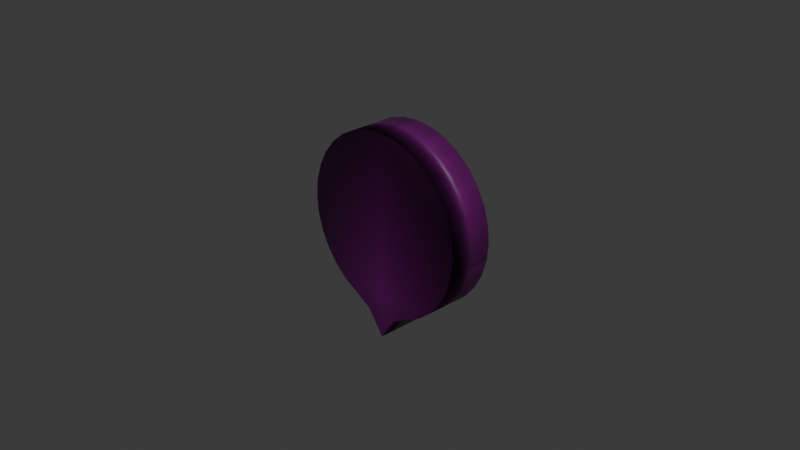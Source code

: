 # Source: accident.blend  (saved by Blender 4.2.66; exported with 4.5.12 LTS)
import bpy
from mathutils import Matrix  # noqa: F401  (used for matrix-valued properties, if any)

bpy.ops.wm.read_factory_settings(use_empty=True)
scene = bpy.context.scene
scene.name = 'Scene'

# ---- collections
col_collection = bpy.data.collections.new('Collection'); scene.collection.children.link(col_collection)

# ---- images (referenced by path relative to the original .blend; pixels are not part of the script)
import os
ASSET_DIR = os.environ.get("B2B_ASSET_DIR", "")  # directory of the original .blend (textures are referenced by path, not embedded)
HERE = os.path.dirname(os.path.abspath(__file__))  # packed textures are extracted next to this script under _unpacked/

def load_image(name, relpath, width, height, colorspace="sRGB"):
    """Load a texture the original file referenced (path relative to the .blend, or extracted next to this script)."""
    p = next((c for c in (os.path.join(HERE, relpath), os.path.join(ASSET_DIR, relpath)) if relpath and os.path.exists(c)), "")
    if p:
        img = bpy.data.images.load(p, check_existing=True)
        img.name = name
    else:  # same state as the original file: an image datablock whose file is absent (Cycles renders it pink)
        img = bpy.data.images.new(name, width, height)
        img.source = "FILE"
        img.filepath = "//" + (relpath or name)
    img.colorspace_settings.name = colorspace
    return img
img_accident_png_001 = load_image('accident.png.001', 'accident.png', 1024, 1024, 'sRGB')

# ---- materials (node trees are filled in below, after node groups)
mat_material_001 = bpy.data.materials.new('Material.001')

# ---- material node trees
mat_material_001.use_nodes = True; mat_material_001.node_tree.nodes.clear()
_N = mat_material_001.node_tree.nodes; _L = mat_material_001.node_tree.links
n0 = _N.new('ShaderNodeBsdfPrincipled'); n0.name = 'Principled BSDF'; n0.location = (10, 300)
n1 = _N.new('ShaderNodeOutputMaterial'); n1.name = 'Material Output'; n1.location = (300, 300)
n2 = _N.new('ShaderNodeTexImage'); n2.name = 'Image Texture'; n2.location = (-280, 280)
n2.image = img_accident_png_001
n2.extension = 'CLIP'
_L.new(n0.outputs[0], n1.inputs[0])
_L.new(n2.outputs[0], n0.inputs[0])
n1.is_active_output = True

# ---- world
world_world = bpy.data.worlds.new('World'); scene.world = world_world
world_world.use_nodes = True; world_world.node_tree.nodes.clear()
_N = world_world.node_tree.nodes; _L = world_world.node_tree.links
n0 = _N.new('ShaderNodeOutputWorld'); n0.name = 'World Output'; n0.location = (300, 300)
n1 = _N.new('ShaderNodeBackground'); n1.name = 'Background'; n1.location = (10, 300)
n1.inputs[0].default_value = (0.05088, 0.05088, 0.05088, 1.0)
_L.new(n1.outputs[0], n0.inputs[0])
n0.is_active_output = True
world_world.color = (0.05088, 0.05088, 0.05088)
world_world.sun_shadow_jitter_overblur = 0.0

# ---- cameras
cam_camera = bpy.data.cameras.new('Camera')
cam_camera.clip_end = 100.0
cam_camera.ortho_scale = 7.314

# ---- lights
light_light = bpy.data.lights.new('Light', 'POINT')
light_light.energy = 1000.0
light_light.shadow_soft_size = 0.1

# ---- meshes
me_cylinder = bpy.data.meshes.new('Cylinder')
me_cylinder.from_pydata([(0.0, 1.0, -1.0), (0.0, 1.0, 1.0), (0.1951, 0.9808, -1.0), (0.1951, 0.9808, 1.0), (0.3827, 0.9239, -1.0), (0.3827, 0.9239, 1.0), (0.5556, 0.8315, -1.0), (0.5556, 0.8315, 1.0), (0.7071, 0.7071, -1.0), (0.7071, 0.7071, 1.0), (0.8315, 0.5556, -1.0), (0.8315, 0.5556, 1.0), (0.9239, 0.3827, -1.0), (0.9239, 0.3827, 1.0), (0.9808, 0.1951, -1.0), (0.9808, 0.1951, 1.0), (1.0, 0.0, -1.0), (1.0, 0.0, 1.0), (0.9808, -0.1951, -1.0), (0.9808, -0.1951, 1.0), (0.9239, -0.3827, -1.0), (0.9239, -0.3827, 1.0), (0.8315, -0.5556, -1.0), (0.8315, -0.5556, 1.0), (0.7071, -0.7071, -1.0), (0.7071, -0.7071, 1.0), (0.5556, -0.8315, -1.0), (0.5556, -0.8315, 1.0), (0.3827, -0.9239, -1.0), (0.3827, -0.9239, 1.0), (0.1951, -1.026, -1.0), (0.1951, -1.026, 1.0), (0.0, -1.295, -1.0), (0.0, -1.295, 1.0), (-0.1951, -1.026, -1.0), (-0.1951, -1.026, 1.0), (-0.3827, -0.9239, -1.0), (-0.3827, -0.9239, 1.0), (-0.5556, -0.8315, -1.0), (-0.5556, -0.8315, 1.0), (-0.7071, -0.7071, -1.0), (-0.7071, -0.7071, 1.0), (-0.8315, -0.5556, -1.0), (-0.8315, -0.5556, 1.0), (-0.9239, -0.3827, -1.0), (-0.9239, -0.3827, 1.0), (-0.9808, -0.1951, -1.0), (-0.9808, -0.1951, 1.0), (-1.0, 0.0, -1.0), (-1.0, 0.0, 1.0), (-0.9808, 0.1951, -1.0), (-0.9808, 0.1951, 1.0), (-0.9239, 0.3827, -1.0), (-0.9239, 0.3827, 1.0), (-0.8315, 0.5556, -1.0), (-0.8315, 0.5556, 1.0), (-0.7071, 0.7071, -1.0), (-0.7071, 0.7071, 1.0), (-0.5556, 0.8315, -1.0), (-0.5556, 0.8315, 1.0), (-0.3827, 0.9239, -1.0), (-0.3827, 0.9239, 1.0), (-0.1951, 0.9808, -1.0), (-0.1951, 0.9808, 1.0)], [], [(0, 1, 3, 2), (2, 3, 5, 4), (4, 5, 7, 6), (6, 7, 9, 8), (8, 9, 11, 10), (10, 11, 13, 12), (12, 13, 15, 14), (14, 15, 17, 16), (16, 17, 19, 18), (18, 19, 21, 20), (20, 21, 23, 22), (22, 23, 25, 24), (24, 25, 27, 26), (26, 27, 29, 28), (28, 29, 31, 30), (30, 31, 33, 32), (32, 33, 35, 34), (34, 35, 37, 36), (36, 37, 39, 38), (38, 39, 41, 40), (40, 41, 43, 42), (42, 43, 45, 44), (44, 45, 47, 46), (46, 47, 49, 48), (48, 49, 51, 50), (50, 51, 53, 52), (52, 53, 55, 54), (54, 55, 57, 56), (56, 57, 59, 58), (58, 59, 61, 60), (3, 1, 63, 61, 59, 57, 55, 53, 51, 49, 47, 45, 43, 41, 39, 37, 35, 33, 31, 29, 27, 25, 23, 21, 19, 17, 15, 13, 11, 9, 7, 5), (60, 61, 63, 62), (62, 63, 1, 0), (0, 2, 4, 6, 8, 10, 12, 14, 16, 18, 20, 22, 24, 26, 28, 30, 32, 34, 36, 38, 40, 42, 44, 46, 48, 50, 52, 54, 56, 58, 60, 62)])
me_cylinder.polygons.foreach_set('use_smooth', [True] * 34)
_uv = me_cylinder.uv_layers.new(name='UVMap')
_uv.uv.foreach_set('vector', [0.8746, 0.3853, 0.8746, 0.03202, 0.9092, 0.03202, 0.9092, 0.3853, 0.9092, 0.3853, 0.9092, 0.03202, 0.875, 0.03851, 0.875, 0.3918, 0.875, 0.3918, 0.875, 0.03851, 0.907, 0.03851, 0.907, 0.3918, 0.8588, 0.3682, 0.8588, 0.01493, 0.8876, 0.01493, 0.8876, 0.3682, 0.8876, 0.3682, 0.8876, 0.01493, 0.8514, 0.02142, 0.8514, 0.3747, 0.8514, 0.3747, 0.8514, 0.02142, 0.8853, 0.02142, 0.8853, 0.3747, 0.8853, 0.3747, 0.8853, 0.02142, 0.92, 0.02142, 0.92, 0.3747, 0.92, 0.3747, 0.92, 0.02142, 0.9539, 0.02142, 0.9539, 0.3747, 0.9539, 0.3747, 0.9539, 0.02142, 0.9859, 0.02142, 0.9859, 0.3747, 0.8827, 0.3755, 0.8827, 0.02228, 0.9117, 0.02228, 0.9117, 0.3755, 0.9117, 0.3755, 0.9117, 0.02228, 0.8757, 0.02877, 0.8757, 0.382, 0.8757, 0.382, 0.8757, 0.02877, 0.9097, 0.02877, 0.9097, 0.382, 0.9097, 0.382, 0.9097, 0.02877, 0.8632, 0.01903, 0.8632, 0.3723, 0.8632, 0.3723, 0.8632, 0.01903, 0.897, 0.01903, 0.897, 0.3723, 0.897, 0.3723, 0.897, 0.01903, 0.8658, 0.02552, 0.8658, 0.3788, 0.8658, 0.3788, 0.8658, 0.02552, 0.9227, 0.02552, 0.9227, 0.3788, 0.8591, 0.3778, 0.8591, 0.02455, 0.9174, 0.02455, 0.9174, 0.3778, 0.9174, 0.3778, 0.9174, 0.02455, 0.8548, 0.02864, 0.8548, 0.3819, 0.8548, 0.3819, 0.8548, 0.02864, 0.8874, 0.02864, 0.8874, 0.3819, 0.8874, 0.3819, 0.8874, 0.02864, 0.9216, 0.02864, 0.9216, 0.3819, 0.9216, 0.3819, 0.9216, 0.02864, 0.9562, 0.02864, 0.9562, 0.3819, 0.9562, 0.3819, 0.9562, 0.02864, 0.9898, 0.02864, 0.9898, 0.3819, 0.8875, 0.3901, 0.8875, 0.03682, 0.9188, 0.03682, 0.9188, 0.3901, 0.8661, 0.3751, 0.8661, 0.02186, 0.8948, 0.02186, 0.8948, 0.3751, 0.8948, 0.3751, 0.8948, 0.02186, 0.9268, 0.02186, 0.9268, 0.3751, 0.9268, 0.3751, 0.9268, 0.02186, 0.9608, 0.02186, 0.9608, 0.3751, 0.9608, 0.3751, 0.9608, 0.02186, 0.9136, 0.01776, 0.9136, 0.371, 0.9136, 0.371, 0.9136, 0.01776, 0.8494, 0.02186, 0.8494, 0.3751, 0.8494, 0.3751, 0.8494, 0.02186, 0.8814, 0.02186, 0.8814, 0.3751, 0.8671, 0.3669, 0.8671, 0.01367, 0.8959, 0.01367, 0.8959, 0.3669, 0.5841, 0.9944, 0.4995, 1.0, 0.4149, 0.9951, 0.3335, 0.9793, 0.2583, 0.9534, 0.1923, 0.9184, 0.138, 0.8756, 0.09754, 0.8267, 0.0724, 0.7735, 0.06357, 0.7182, 0.07141, 0.6628, 0.0956, 0.6095, 0.1352, 0.5602, 0.1887, 0.517, 0.2541, 0.4814, 0.3288, 0.4549, 0.4098, 0.4257, 0.4937, 0.349, 0.579, 0.425, 0.6605, 0.4535, 0.7357, 0.4795, 0.8017, 0.5145, 0.856, 0.5573, 0.8965, 0.6062, 0.9216, 0.6593, 0.9304, 0.7146, 0.9226, 0.77, 0.8984, 0.8234, 0.8588, 0.8726, 0.8053, 0.9158, 0.7399, 0.9514, 0.6652, 0.9779, 0.8959, 0.3669, 0.8959, 0.01367, 0.9279, 0.01367, 0.9279, 0.3669, 0.9279, 0.3669, 0.9279, 0.01367, 0.9619, 0.01367, 0.9619, 0.3669, 0.4931, 1.0, 0.4088, 0.9944, 0.3278, 0.978, 0.2533, 0.9517, 0.188, 0.9163, 0.1345, 0.8733, 0.09482, 0.8242, 0.07055, 0.7711, 0.06259, 0.7159, 0.07124, 0.6607, 0.09617, 0.6077, 0.1364, 0.5588, 0.1905, 0.5161, 0.2562, 0.4811, 0.3311, 0.4551, 0.4124, 0.4265, 0.4972, 0.3506, 0.581, 0.427, 0.662, 0.456, 0.7365, 0.4824, 0.8018, 0.5177, 0.8553, 0.5607, 0.895, 0.6098, 0.9192, 0.6629, 0.9272, 0.7182, 0.9186, 0.7734, 0.8936, 0.8264, 0.8534, 0.8752, 0.7993, 0.9179, 0.7336, 0.953, 0.6587, 0.9789, 0.5775, 0.9948])
me_cylinder.materials.append(mat_material_001)
me_cylinder.use_mirror_x = True
me_cylinder.update()

# ---- objects
ob_light = bpy.data.objects.new('Light', light_light)
ob_camera = bpy.data.objects.new('Camera', cam_camera)
ob_cylinder = bpy.data.objects.new('Cylinder', me_cylinder)

# ---- transforms, parenting, visibility, modifiers, constraints
ob_light.location = (4.076, 1.005, 5.904)
ob_light.rotation_euler = (0.6503, 0.05522, 1.866)
ob_light.lock_rotations_4d = False
ob_light.empty_display_type = 'ARROWS'
ob_light.color = (0.0, 0.0, 0.0, 0.0)
ob_light.lineart.crease_threshold = 0.0
ob_camera.location = (7.359, -6.926, 4.958)
ob_camera.rotation_euler = (1.109, 0.0, 0.8149)
ob_camera.lock_rotations_4d = False
ob_camera.empty_display_type = 'ARROWS'
ob_camera.color = (0.0, 0.0, 0.0, 0.0)
ob_camera.display_type = 'WIRE'
ob_camera.lineart.crease_threshold = 0.0
ob_cylinder.location = (0.0, 0.0, 0.0)
ob_cylinder.rotation_euler = (1.571, 0.0, 0.0)
ob_cylinder.scale = (1.0, 1.0, 0.25)
ob_cylinder.use_mesh_mirror_x = True

# ---- collection membership
col_collection.objects.link(ob_light)
col_collection.objects.link(ob_camera)
col_collection.objects.link(ob_cylinder)

# ---- scene / render settings (as saved in the file)
scene.camera = ob_camera
scene.frame_start = 1; scene.frame_end = 250; scene.frame_set(1)
scene.render.engine = 'BLENDER_EEVEE_NEXT'
bpy.context.view_layer.update()
